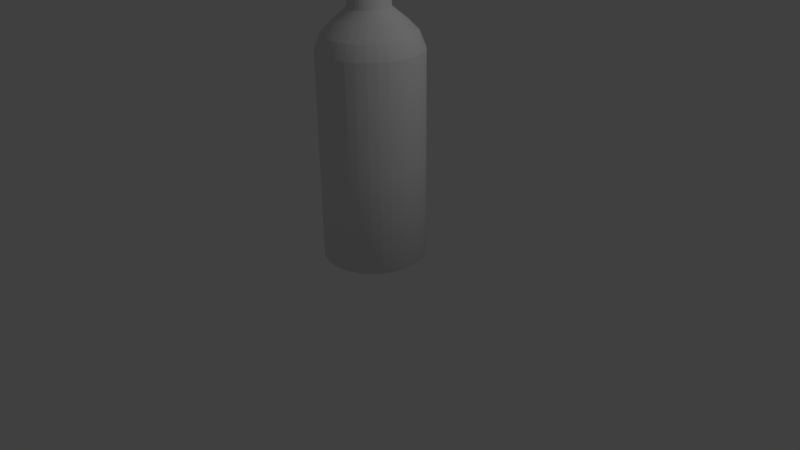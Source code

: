 # Source: Stolpe.blend  (saved by Blender 2.72.0; exported with 4.5.12 LTS)
import bpy
from mathutils import Matrix  # noqa: F401  (used for matrix-valued properties, if any)

bpy.ops.wm.read_factory_settings(use_empty=True)
scene = bpy.context.scene
scene.name = 'Scene'

# ---- collections
col_collection_1 = bpy.data.collections.new('Collection 1'); scene.collection.children.link(col_collection_1)

# ---- world
world_world = bpy.data.worlds.new('World'); scene.world = world_world
world_world.color = (0.05088, 0.05088, 0.05088)
world_world.use_sun_shadow = False
world_world.sun_shadow_jitter_overblur = 0.0
world_world.cycles.sampling_method = 'MANUAL'
world_world.cycles.sample_map_resolution = 256

# ---- cameras
cam_camera = bpy.data.cameras.new('Camera')
cam_camera.clip_end = 100.0
cam_camera.lens = 35.0
cam_camera.sensor_width = 32.0
cam_camera.sensor_height = 18.0
cam_camera.ortho_scale = 7.314
cam_camera.dof.focus_distance = 0.0
cam_camera.dof.aperture_fstop = 128.0

# ---- lights
light_lamp = bpy.data.lights.new('Lamp', 'POINT')
light_lamp.transmission_factor = 0.0
light_lamp.cutoff_distance = 30.0
light_lamp.energy = 100.0
light_lamp.shadow_buffer_clip_start = 1.001
light_lamp.shadow_soft_size = 0.1
light_lamp.shadow_maximum_resolution = 0.006
light_lamp.use_absolute_resolution = True
light_lamp.cycles.use_multiple_importance_sampling = False

# ---- meshes
me_circle_002 = bpy.data.meshes.new('Circle.002')
me_circle_002.from_pydata([(-0.5877, 1.118, -0.0501), (-0.5824, 1.261, 0.04569), (-0.5675, 1.364, 0.1381), (-0.544, 1.437, 0.2256), (-0.5129, 1.488, 0.307), (-0.4754, 1.527, 0.3808), (-0.4324, 1.563, 0.4456), (-0.3852, 1.606, 0.5001), (-0.3344, 1.66, 0.5436), (-0.2809, 1.72, 0.5771), (-0.2249, 1.78, 0.6017), (-0.1672, 1.834, 0.6185), (-0.1081, 1.875, 0.6286), (-0.04829, 1.899, 0.6331), (0.01182, 1.899, 0.6331), (0.07176, 1.875, 0.6286), (0.1312, 1.834, 0.6185), (0.1898, 1.78, 0.6017), (0.2473, 1.72, 0.5771), (0.3033, 1.66, 0.5436), (0.3575, 1.606, 0.5001), (0.4094, 1.563, 0.4456), (0.4579, 1.527, 0.3806), (0.5012, 1.488, 0.3061), (0.5378, 1.437, 0.2234), (0.566, 1.364, 0.1335), (0.5841, 1.262, 0.03763), (0.5905, 1.119, -0.06313), (-0.5877, 1.102, -0.0501), (-0.5824, 1.225, 0.04569), (-0.5675, 1.314, 0.1381), (-0.544, 1.376, 0.2256), (-0.5129, 1.42, 0.307), (-0.4754, 1.453, 0.3808), (-0.4324, 1.484, 0.4456), (-0.3852, 1.521, 0.5001), (-0.3344, 1.567, 0.5436), (-0.2809, 1.619, 0.5771), (-0.2249, 1.67, 0.6017), (-0.1672, 1.716, 0.6185), (-0.1081, 1.752, 0.6286), (-0.04829, 1.772, 0.6331), (0.01182, 1.772, 0.6331), (0.07176, 1.752, 0.6286), (0.1312, 1.716, 0.6185), (0.1898, 1.67, 0.6017), (0.2473, 1.619, 0.5771), (0.3033, 1.567, 0.5436), (0.3575, 1.521, 0.5001), (0.4094, 1.484, 0.4456), (0.4579, 1.453, 0.3806), (0.5012, 1.42, 0.3061), (0.5378, 1.376, 0.2234), (0.566, 1.314, 0.1335), (0.5841, 1.226, 0.03763), (0.5905, 1.104, -0.06313), (-0.5877, 1.087, -0.0501), (-0.5824, 1.189, 0.04569), (-0.5675, 1.263, 0.1381), (-0.544, 1.315, 0.2256), (-0.5129, 1.351, 0.307), (-0.4754, 1.379, 0.3808), (-0.4324, 1.405, 0.4456), (-0.3852, 1.436, 0.5001), (-0.3344, 1.475, 0.5436), (-0.2809, 1.517, 0.5771), (-0.2249, 1.56, 0.6017), (-0.1672, 1.599, 0.6185), (-0.1081, 1.628, 0.6286), (-0.04829, 1.645, 0.6331), (0.01182, 1.645, 0.6331), (0.07176, 1.628, 0.6286), (0.1312, 1.599, 0.6185), (0.1898, 1.56, 0.6017), (0.2473, 1.517, 0.5771), (0.3033, 1.475, 0.5436), (0.3575, 1.436, 0.5001), (0.4094, 1.405, 0.4456), (0.4579, 1.379, 0.3806), (0.5012, 1.351, 0.3061), (0.5378, 1.315, 0.2234), (0.566, 1.263, 0.1335), (0.5841, 1.19, 0.03763), (0.5905, 1.088, -0.06313), (-0.5877, 1.072, -0.0501), (-0.5824, 1.154, 0.04569), (-0.5675, 1.213, 0.1381), (-0.544, 1.254, 0.2256), (-0.5129, 1.283, 0.307), (-0.4754, 1.306, 0.3808), (-0.4324, 1.326, 0.4456), (-0.3852, 1.351, 0.5001), (-0.3344, 1.382, 0.5436), (-0.2809, 1.416, 0.5771), (-0.2249, 1.45, 0.6017), (-0.1672, 1.481, 0.6185), (-0.1081, 1.505, 0.6286), (-0.04829, 1.518, 0.6331), (0.01182, 1.518, 0.6331), (0.07176, 1.505, 0.6286), (0.1312, 1.481, 0.6185), (0.1898, 1.45, 0.6017), (0.2473, 1.416, 0.5771), (0.3033, 1.382, 0.5436), (0.3575, 1.351, 0.5001), (0.4094, 1.326, 0.4456), (0.4579, 1.306, 0.3806), (0.5012, 1.283, 0.3061), (0.5378, 1.254, 0.2234), (0.566, 1.213, 0.1335), (0.5841, 1.154, 0.03763), (0.5905, 1.073, -0.06313), (-0.5877, 1.057, -0.0501), (-0.5824, 1.118, 0.04569), (-0.5675, 1.162, 0.1381), (-0.544, 1.193, 0.2256), (-0.5129, 1.215, 0.307), (-0.4754, 1.232, 0.3808), (-0.4324, 1.248, 0.4456), (-0.3852, 1.266, 0.5001), (-0.3344, 1.289, 0.5436), (-0.2809, 1.315, 0.5771), (-0.2249, 1.34, 0.6017), (-0.1672, 1.363, 0.6185), (-0.1081, 1.381, 0.6286), (-0.04829, 1.392, 0.6331), (0.01182, 1.392, 0.6331), (0.07176, 1.381, 0.6286), (0.1312, 1.363, 0.6185), (0.1898, 1.34, 0.6017), (0.2473, 1.315, 0.5771), (0.3033, 1.289, 0.5436), (0.3575, 1.266, 0.5001), (0.4094, 1.248, 0.4456), (0.4579, 1.232, 0.3806), (0.5012, 1.215, 0.3061), (0.5378, 1.193, 0.2234), (0.566, 1.162, 0.1335), (0.5841, 1.119, 0.03763), (0.5905, 1.058, -0.06313), (-0.5877, 1.041, -0.0501), (-0.5824, 1.082, 0.04569), (-0.5675, 1.112, 0.1381), (-0.544, 1.132, 0.2256), (-0.5129, 1.147, 0.307), (-0.4754, 1.158, 0.3808), (-0.4324, 1.169, 0.4456), (-0.3852, 1.181, 0.5001), (-0.3344, 1.196, 0.5436), (-0.2809, 1.213, 0.5771), (-0.2249, 1.23, 0.6017), (-0.1672, 1.246, 0.6185), (-0.1081, 1.258, 0.6286), (-0.04829, 1.265, 0.6331), (0.01182, 1.265, 0.6331), (0.07176, 1.258, 0.6286), (0.1312, 1.246, 0.6185), (0.1898, 1.23, 0.6017), (0.2473, 1.213, 0.5771), (0.3033, 1.196, 0.5436), (0.3575, 1.181, 0.5001), (0.4094, 1.169, 0.4456), (0.4579, 1.158, 0.3806), (0.5012, 1.147, 0.3061), (0.5378, 1.133, 0.2234), (0.566, 1.112, 0.1335), (0.5841, 1.083, 0.03763), (0.5905, 1.042, -0.06313), (-0.5877, 1.026, -0.0501), (-0.5824, 1.046, 0.04569), (-0.5675, 1.061, 0.1381), (-0.544, 1.072, 0.2256), (-0.5129, 1.079, 0.307), (-0.4754, 1.084, 0.3808), (-0.4324, 1.09, 0.4456), (-0.3852, 1.096, 0.5001), (-0.3344, 1.103, 0.5436), (-0.2809, 1.112, 0.5771), (-0.2249, 1.121, 0.6017), (-0.1672, 1.128, 0.6185), (-0.1081, 1.134, 0.6286), (-0.04829, 1.138, 0.6331), (0.01182, 1.138, 0.6331), (0.07176, 1.134, 0.6286), (0.1312, 1.128, 0.6185), (0.1898, 1.121, 0.6017), (0.2473, 1.112, 0.5771), (0.3033, 1.103, 0.5436), (0.3575, 1.096, 0.5001), (0.4094, 1.09, 0.4456), (0.4579, 1.084, 0.3806), (0.5012, 1.079, 0.3061), (0.5378, 1.072, 0.2234), (0.566, 1.062, 0.1335), (0.5841, 1.047, 0.03763), (0.5905, 1.027, -0.06313), (-0.5877, 1.011, -0.0501), (-0.5824, 1.011, 0.04569), (-0.5675, 1.011, 0.1381), (-0.544, 1.011, 0.2256), (-0.5129, 1.011, 0.307), (-0.4754, 1.011, 0.3808), (-0.4324, 1.011, 0.4456), (-0.3852, 1.011, 0.5001), (-0.3344, 1.011, 0.5436), (-0.2809, 1.011, 0.5771), (-0.2249, 1.011, 0.6017), (-0.1672, 1.011, 0.6185), (-0.1081, 1.011, 0.6286), (-0.04829, 1.011, 0.6331), (0.01182, 1.011, 0.6331), (0.07176, 1.011, 0.6286), (0.1312, 1.011, 0.6185), (0.1898, 1.011, 0.6017), (0.2473, 1.011, 0.5771), (0.3033, 1.011, 0.5436), (0.3575, 1.011, 0.5001), (0.4094, 1.011, 0.4456), (0.4579, 1.011, 0.3806), (0.5012, 1.011, 0.3061), (0.5378, 1.011, 0.2234), (0.566, 1.011, 0.1335), (0.5841, 1.011, 0.03763), (0.5905, 1.012, -0.06313), (2.95e-09, 0.9963, 0.4597), (-0.4271, 0.9974, 0.2828), (-0.604, 1.0, -0.1443), (-0.4271, 1.003, -0.5714), (5.575e-08, 1.004, -0.7483), (0.4271, 1.003, -0.5714), (0.604, 1.0, -0.1443), (0.4271, 0.9974, 0.2828), (2.95e-09, 0.9963, 0.4698), (-0.4271, 0.9974, 0.2929), (-0.604, 1.0, -0.1342), (-0.4271, 1.003, -0.5612), (5.575e-08, 1.004, -0.7381), (0.4271, 1.003, -0.5612), (0.604, 1.0, -0.1342), (0.4271, 0.9974, 0.2929), (0.4271, 0.9974, 0.2929), (0.604, 1.0, -0.1342), (0.4271, 1.003, -0.5612), (5.575e-08, 1.004, -0.7381), (-0.4271, 1.003, -0.5612), (-0.604, 1.0, -0.1342), (-0.4271, 0.9974, 0.2929), (2.95e-09, 0.9963, 0.4698), (3.059e-09, 0.8629, 0.385), (-0.3671, 0.8638, 0.233), (-0.5192, 0.8661, -0.1342), (-0.3671, 0.8683, -0.5013), (4.845e-08, 0.8692, -0.6533), (0.3671, 0.8683, -0.5013), (0.5192, 0.8661, -0.1342), (0.3671, 0.8638, 0.233), (3.059e-09, 0.8629, 0.385), (-0.3671, 0.8638, 0.233), (-0.5192, 0.8661, -0.1342), (-0.3671, 0.8683, -0.5013), (4.845e-08, 0.8692, -0.6533), (0.3671, 0.8683, -0.5013), (0.5192, 0.8661, -0.1342), (0.3671, 0.8638, 0.233), (3.305e-09, 0.7301, 0.1937), (-0.2318, 0.7307, 0.09765), (-0.3278, 0.7321, -0.1342), (-0.2318, 0.7335, -0.366), (3.196e-08, 0.7341, -0.462), (0.2318, 0.7335, -0.366), (0.3278, 0.7321, -0.1342), (0.2318, 0.7307, 0.09765), (1.564e-08, 0.6182, -0.04157), (-0.06547, 0.6184, -0.06868), (-0.09258, 0.6188, -0.1342), (-0.06547, 0.6192, -0.1996), (2.373e-08, 0.6193, -0.2267), (0.06547, 0.6192, -0.1996), (0.09258, 0.6188, -0.1342), (0.06547, 0.6184, -0.06868), (0.4271, 0.9974, 0.6824), (-0.4271, 0.9974, 0.6824), (2.95e-09, 0.9963, 0.6809), (5.575e-08, 1.004, -0.7483), (0.4271, 1.003, -0.5714), (-0.4271, 1.003, -0.5714), (5.575e-08, 1.004, -0.7483), (5.575e-08, 1.004, -0.7483), (0.4271, 1.003, -0.5714), (-0.4271, 1.003, -0.9181), (5.575e-08, 1.004, -0.9125), (5.575e-08, 1.004, -0.9125), (0.4271, 1.003, -0.9181), (-0.604, 1.0, 0.6774), (0.604, 1.0, 0.6875), (0.604, 1.0, -0.9181), (-0.604, 1.0, -0.9176), (0.604, 1.0, -0.1443), (0.604, 1.0, -0.1342), (-0.604, 1.0, -0.1342), (0.4271, 0.9974, 0.6824), (-0.4271, 0.9974, 0.6824), (2.95e-09, 0.9963, 0.6809), (-0.4271, 1.003, -0.9181), (5.575e-08, 1.004, -0.9125), (5.575e-08, 1.004, -0.9125), (0.4271, 1.003, -0.9181), (-0.604, 1.0, 0.6774), (0.604, 1.0, 0.6875), (0.604, 1.0, -0.9181), (-0.604, 1.0, -0.9176), (0.604, 1.0, -0.1443), (0.604, 1.0, -0.1342), (-0.604, 1.0, -0.1342), (0.4271, 0.9974, 0.6824), (-0.4271, 0.9974, 0.6824), (2.95e-09, 0.9963, 0.6809), (-0.4271, 1.003, -0.9181), (5.575e-08, 1.004, -0.9125), (5.575e-08, 1.004, -0.9125), (0.4271, 1.003, -0.9181), (-0.604, 1.0, 0.6774), (0.604, 1.0, 0.6875), (0.604, 1.0, -0.9181), (-0.604, 1.0, -0.9176), (0.604, 0.8914, -0.1443), (0.604, 0.8914, -0.1342), (-0.604, 0.8914, -0.1342), (0.4271, 0.8888, 0.6824), (-0.4271, 0.8888, 0.6824), (2.95e-09, 0.8877, 0.6809), (-0.4271, 0.894, -0.9181), (5.575e-08, 0.8951, -0.9125), (5.575e-08, 0.8951, -0.9125), (0.4271, 0.894, -0.9181), (-0.604, 0.8914, 0.6774), (0.604, 0.8914, 0.6875), (0.604, 0.8914, -0.9181), (-0.604, 0.8914, -0.9176), (-0.5535, 0.9601, -0.1484), (-0.3914, 0.9577, -0.5397), (5.204e-08, 0.9567, -0.7018), (0.3914, 0.9577, -0.5397), (0.5536, 0.9601, -0.1484), (-0.5535, 0.9601, -0.1391), (-0.3914, 0.9577, -0.5305), (5.204e-08, 0.9567, -0.6926), (0.3914, 0.9577, -0.5305), (0.5535, 0.9601, -0.1391), (0.3914, 0.9624, 0.2522), (0.5535, 0.9601, -0.1391), (0.3914, 0.9577, -0.5305), (5.204e-08, 0.9567, -0.6926), (-0.3914, 0.9577, -0.5305), (-0.5535, 0.9601, -0.1391), (-0.3914, 0.9624, 0.2522), (3.651e-09, 0.9634, 0.4143), (3.751e-09, 1.086, 0.3366), (-0.3364, 1.085, 0.1973), (-0.4757, 1.083, -0.1391), (-0.3364, 1.081, -0.4755), (4.534e-08, 1.08, -0.6148), (0.3364, 1.081, -0.4755), (0.4757, 1.083, -0.1391), (0.3364, 1.085, 0.1973), (3.751e-09, 1.086, 0.3366), (-0.3364, 1.085, 0.1973), (-0.4757, 1.083, -0.1391), (-0.3364, 1.081, -0.4755), (4.534e-08, 1.08, -0.6148), (0.3364, 1.081, -0.4755), (0.4757, 1.083, -0.1391), (0.3364, 1.085, 0.1973), (3.976e-09, 1.207, 0.1613), (-0.2124, 1.207, 0.07329), (-0.3004, 1.206, -0.1391), (-0.2124, 1.204, -0.3515), (3.024e-08, 1.204, -0.4395), (0.2124, 1.204, -0.3515), (0.3004, 1.206, -0.1391), (0.2124, 1.207, 0.07329), (1.528e-08, 1.31, -0.05428), (-0.05999, 1.31, -0.07913), (-0.08484, 1.309, -0.1391), (-0.05999, 1.309, -0.1991), (2.269e-08, 1.309, -0.224), (0.05999, 1.309, -0.1991), (0.08484, 1.309, -0.1391), (0.05999, 1.31, -0.07913), (-0.5877, 1.118, -0.0501), (-0.5824, 1.261, 0.04569), (-0.5675, 1.364, 0.1381), (-0.544, 1.437, 0.2256), (-0.5129, 1.488, 0.307), (-0.4754, 1.527, 0.3808), (-0.4324, 1.563, 0.4456), (-0.3852, 1.606, 0.5001), (-0.3344, 1.66, 0.5436), (-0.2809, 1.72, 0.5771), (-0.2249, 1.78, 0.6017), (-0.1672, 1.834, 0.6185), (-0.1081, 1.875, 0.6286), (-0.04829, 1.899, 0.6331), (0.01182, 1.899, 0.6331), (0.07176, 1.875, 0.6286), (0.1312, 1.834, 0.6185), (0.1898, 1.78, 0.6017), (0.2473, 1.72, 0.5771), (0.3033, 1.66, 0.5436), (0.3575, 1.606, 0.5001), (0.4094, 1.563, 0.4456), (0.4579, 1.527, 0.3806), (0.5012, 1.488, 0.3061), (0.5378, 1.437, 0.2234), (0.566, 1.364, 0.1335), (0.5841, 1.262, 0.03763), (0.5905, 1.119, -0.06313), (-0.5877, 1.102, -0.0501), (0.5905, 1.104, -0.06313), (-0.5877, 1.087, -0.0501), (0.5905, 1.088, -0.06313), (-0.5877, 1.072, -0.0501), (0.5905, 1.073, -0.06313), (-0.5877, 1.057, -0.0501), (0.5905, 1.058, -0.06313), (-0.5877, 1.041, -0.0501), (0.5905, 1.042, -0.06313), (-0.5877, 1.026, -0.0501), (0.5905, 1.027, -0.06313), (-0.5877, 1.011, -0.0501), (-0.5824, 1.011, 0.04569), (-0.5675, 1.011, 0.1381), (-0.544, 1.011, 0.2256), (-0.5129, 1.011, 0.307), (-0.4754, 1.011, 0.3808), (-0.4324, 1.011, 0.4456), (-0.3852, 1.011, 0.5001), (-0.3344, 1.011, 0.5436), (-0.2809, 1.011, 0.5771), (-0.2249, 1.011, 0.6017), (-0.1672, 1.011, 0.6185), (-0.1081, 1.011, 0.6286), (-0.04829, 1.011, 0.6331), (0.01182, 1.011, 0.6331), (0.07176, 1.011, 0.6286), (0.1312, 1.011, 0.6185), (0.1898, 1.011, 0.6017), (0.2473, 1.011, 0.5771), (0.3033, 1.011, 0.5436), (0.3575, 1.011, 0.5001), (0.4094, 1.011, 0.4456), (0.4579, 1.011, 0.3806), (0.5012, 1.011, 0.3061), (0.5378, 1.011, 0.2234), (0.566, 1.011, 0.1335), (0.5841, 1.011, 0.03763), (0.5905, 1.012, -0.06313), (-0.5871, 1.118, -0.103), (-0.5819, 1.261, -0.007226), (-0.567, 1.364, 0.08515), (-0.5435, 1.437, 0.1727), (-0.5124, 1.488, 0.2541), (-0.4748, 1.527, 0.3279), (-0.4319, 1.563, 0.3927), (-0.3846, 1.606, 0.4472), (-0.3339, 1.66, 0.4907), (-0.2803, 1.72, 0.5242), (-0.2244, 1.78, 0.5488), (-0.1666, 1.834, 0.5656), (-0.1076, 1.875, 0.5757), (-0.04773, 1.899, 0.5802), (0.01238, 1.899, 0.5802), (0.07232, 1.875, 0.5757), (0.1318, 1.834, 0.5656), (0.1904, 1.78, 0.5488), (0.2479, 1.72, 0.5242), (0.3039, 1.66, 0.4907), (0.358, 1.606, 0.4472), (0.41, 1.563, 0.3927), (0.4584, 1.527, 0.3276), (0.5018, 1.488, 0.2532), (0.5384, 1.437, 0.1705), (0.5666, 1.364, 0.08061), (0.5847, 1.262, -0.01528), (0.5911, 1.119, -0.116), (-0.5871, 1.102, -0.103), (-0.5819, 1.225, -0.007226), (-0.567, 1.314, 0.08515), (-0.5435, 1.376, 0.1727), (-0.5124, 1.42, 0.2541), (-0.4748, 1.453, 0.3279), (-0.4319, 1.484, 0.3927), (-0.3846, 1.521, 0.4472), (-0.3339, 1.567, 0.4907), (-0.2803, 1.619, 0.5242), (-0.2244, 1.67, 0.5488), (-0.1666, 1.716, 0.5656), (-0.1076, 1.752, 0.5757), (-0.04773, 1.772, 0.5802), (0.01238, 1.772, 0.5802), (0.07232, 1.752, 0.5757), (0.1318, 1.716, 0.5656), (0.1904, 1.67, 0.5488), (0.2479, 1.619, 0.5242), (0.3039, 1.567, 0.4907), (0.358, 1.521, 0.4472), (0.41, 1.484, 0.3927), (0.4584, 1.453, 0.3276), (0.5018, 1.42, 0.2532), (0.5384, 1.376, 0.1705), (0.5666, 1.314, 0.08061), (0.5847, 1.226, -0.01528), (0.5911, 1.104, -0.116), (-0.5871, 1.087, -0.103), (-0.5819, 1.189, -0.007226), (-0.567, 1.263, 0.08515), (-0.5435, 1.315, 0.1727), (-0.5124, 1.351, 0.2541), (-0.4748, 1.379, 0.3279), (-0.4319, 1.405, 0.3927), (-0.3846, 1.436, 0.4472), (-0.3339, 1.475, 0.4907), (-0.2803, 1.517, 0.5242), (-0.2244, 1.56, 0.5488), (-0.1666, 1.599, 0.5656), (-0.1076, 1.628, 0.5757), (-0.04773, 1.645, 0.5802), (0.01238, 1.645, 0.5802), (0.07232, 1.628, 0.5757), (0.1318, 1.599, 0.5656), (0.1904, 1.56, 0.5488), (0.2479, 1.517, 0.5242), (0.3039, 1.475, 0.4907), (0.358, 1.436, 0.4472), (0.41, 1.405, 0.3927), (0.4584, 1.379, 0.3276), (0.5018, 1.351, 0.2532), (0.5384, 1.315, 0.1705), (0.5666, 1.263, 0.08061), (0.5847, 1.19, -0.01528), (0.5911, 1.088, -0.116), (-0.5871, 1.072, -0.103), (-0.5819, 1.154, -0.007226), (-0.567, 1.213, 0.08515), (-0.5435, 1.254, 0.1727), (-0.5124, 1.283, 0.2541), (-0.4748, 1.306, 0.3279), (-0.4319, 1.326, 0.3927), (-0.3846, 1.351, 0.4472), (-0.3339, 1.382, 0.4907), (-0.2803, 1.416, 0.5242), (-0.2244, 1.45, 0.5488), (-0.1666, 1.481, 0.5656), (-0.1076, 1.505, 0.5757), (-0.04773, 1.518, 0.5802), (0.01238, 1.518, 0.5802), (0.07232, 1.505, 0.5757), (0.1318, 1.481, 0.5656), (0.1904, 1.45, 0.5488), (0.2479, 1.416, 0.5242), (0.3039, 1.382, 0.4907), (0.358, 1.351, 0.4472), (0.41, 1.326, 0.3927), (0.4584, 1.306, 0.3276), (0.5018, 1.283, 0.2532), (0.5384, 1.254, 0.1705), (0.5666, 1.213, 0.08061), (0.5847, 1.154, -0.01528), (0.5911, 1.073, -0.116), (-0.5871, 1.057, -0.103), (-0.5819, 1.118, -0.007226), (-0.567, 1.162, 0.08515), (-0.5435, 1.193, 0.1727), (-0.5124, 1.215, 0.2541), (-0.4748, 1.232, 0.3279), (-0.4319, 1.248, 0.3927), (-0.3846, 1.266, 0.4472), (-0.3339, 1.289, 0.4907), (-0.2803, 1.315, 0.5242), (-0.2244, 1.34, 0.5488), (-0.1666, 1.363, 0.5656), (-0.1076, 1.381, 0.5757), (-0.04773, 1.392, 0.5802), (0.01238, 1.392, 0.5802), (0.07232, 1.381, 0.5757), (0.1318, 1.363, 0.5656), (0.1904, 1.34, 0.5488), (0.2479, 1.315, 0.5242), (0.3039, 1.289, 0.4907), (0.358, 1.266, 0.4472), (0.41, 1.248, 0.3927), (0.4584, 1.232, 0.3276), (0.5018, 1.215, 0.2532), (0.5384, 1.193, 0.1705), (0.5666, 1.162, 0.08061), (0.5847, 1.119, -0.01528), (0.5911, 1.058, -0.116), (-0.5871, 1.041, -0.103), (-0.5819, 1.082, -0.007226), (-0.567, 1.112, 0.08515), (-0.5435, 1.132, 0.1727), (-0.5124, 1.147, 0.2541), (-0.4748, 1.158, 0.3279), (-0.4319, 1.169, 0.3927), (-0.3846, 1.181, 0.4472), (-0.3339, 1.196, 0.4907), (-0.2803, 1.213, 0.5242), (-0.2244, 1.23, 0.5488), (-0.1666, 1.246, 0.5656), (-0.1076, 1.258, 0.5757), (-0.04773, 1.265, 0.5802), (0.01238, 1.265, 0.5802), (0.07232, 1.258, 0.5757), (0.1318, 1.246, 0.5656), (0.1904, 1.23, 0.5488), (0.2479, 1.213, 0.5242), (0.3039, 1.196, 0.4907), (0.358, 1.181, 0.4472), (0.41, 1.169, 0.3927), (0.4584, 1.158, 0.3276), (0.5018, 1.147, 0.2532), (0.5384, 1.133, 0.1705), (0.5666, 1.112, 0.08061), (0.5847, 1.083, -0.01528), (0.5911, 1.042, -0.116), (-0.5871, 1.026, -0.103), (-0.5819, 1.046, -0.007226), (-0.567, 1.061, 0.08515), (-0.5435, 1.072, 0.1727), (-0.5124, 1.079, 0.2541), (-0.4748, 1.084, 0.3279), (-0.4319, 1.09, 0.3927), (-0.3846, 1.096, 0.4472), (-0.3339, 1.103, 0.4907), (-0.2803, 1.112, 0.5242), (-0.2244, 1.121, 0.5488), (-0.1666, 1.128, 0.5656), (-0.1076, 1.134, 0.5757), (-0.04773, 1.138, 0.5802), (0.01238, 1.138, 0.5802), (0.07232, 1.134, 0.5757), (0.1318, 1.128, 0.5656), (0.1904, 1.121, 0.5488), (0.2479, 1.112, 0.5242), (0.3039, 1.103, 0.4907), (0.358, 1.096, 0.4472), (0.41, 1.09, 0.3927), (0.4584, 1.084, 0.3276), (0.5018, 1.079, 0.2532), (0.5384, 1.072, 0.1705), (0.5666, 1.062, 0.08061), (0.5847, 1.047, -0.01528), (0.5911, 1.027, -0.116), (-0.5871, 1.011, -0.103), (-0.5819, 1.011, -0.007226), (-0.567, 1.011, 0.08515), (-0.5435, 1.011, 0.1727), (-0.5124, 1.011, 0.2541), (-0.4748, 1.011, 0.3279), (-0.4319, 1.011, 0.3927), (-0.3846, 1.011, 0.4472), (-0.3339, 1.011, 0.4907), (-0.2803, 1.011, 0.5242), (-0.2244, 1.011, 0.5488), (-0.1666, 1.011, 0.5656), (-0.1076, 1.011, 0.5757), (-0.04773, 1.011, 0.5802), (0.01238, 1.011, 0.5802), (0.07232, 1.011, 0.5757), (0.1318, 1.011, 0.5656), (0.1904, 1.011, 0.5488), (0.2479, 1.011, 0.5242), (0.3039, 1.011, 0.4907), (0.358, 1.011, 0.4472), (0.41, 1.011, 0.3927), (0.4584, 1.011, 0.3276), (0.5018, 1.011, 0.2532), (0.5384, 1.011, 0.1705), (0.5666, 1.011, 0.08061), (0.5847, 1.011, -0.01528), (0.5911, 1.012, -0.116)], [(226, 293)], [(1, 0, 28, 29), (2, 1, 29, 30), (3, 2, 30, 31), (4, 3, 31, 32), (5, 4, 32, 33), (6, 5, 33, 34), (7, 6, 34, 35), (8, 7, 35, 36), (9, 8, 36, 37), (10, 9, 37, 38), (11, 10, 38, 39), (12, 11, 39, 40), (13, 12, 40, 41), (14, 13, 41, 42), (15, 14, 42, 43), (16, 15, 43, 44), (17, 16, 44, 45), (18, 17, 45, 46), (19, 18, 46, 47), (20, 19, 47, 48), (21, 20, 48, 49), (22, 21, 49, 50), (23, 22, 50, 51), (24, 23, 51, 52), (25, 24, 52, 53), (26, 25, 53, 54), (27, 26, 54, 55), (29, 28, 56, 57), (30, 29, 57, 58), (31, 30, 58, 59), (32, 31, 59, 60), (33, 32, 60, 61), (34, 33, 61, 62), (35, 34, 62, 63), (36, 35, 63, 64), (37, 36, 64, 65), (38, 37, 65, 66), (39, 38, 66, 67), (40, 39, 67, 68), (41, 40, 68, 69), (42, 41, 69, 70), (43, 42, 70, 71), (44, 43, 71, 72), (45, 44, 72, 73), (46, 45, 73, 74), (47, 46, 74, 75), (48, 47, 75, 76), (49, 48, 76, 77), (50, 49, 77, 78), (51, 50, 78, 79), (52, 51, 79, 80), (53, 52, 80, 81), (54, 53, 81, 82), (55, 54, 82, 83), (57, 56, 84, 85), (58, 57, 85, 86), (59, 58, 86, 87), (60, 59, 87, 88), (61, 60, 88, 89), (62, 61, 89, 90), (63, 62, 90, 91), (64, 63, 91, 92), (65, 64, 92, 93), (66, 65, 93, 94), (67, 66, 94, 95), (68, 67, 95, 96), (69, 68, 96, 97), (70, 69, 97, 98), (71, 70, 98, 99), (72, 71, 99, 100), (73, 72, 100, 101), (74, 73, 101, 102), (75, 74, 102, 103), (76, 75, 103, 104), (77, 76, 104, 105), (78, 77, 105, 106), (79, 78, 106, 107), (80, 79, 107, 108), (81, 80, 108, 109), (82, 81, 109, 110), (83, 82, 110, 111), (85, 84, 112, 113), (86, 85, 113, 114), (87, 86, 114, 115), (88, 87, 115, 116), (89, 88, 116, 117), (90, 89, 117, 118), (91, 90, 118, 119), (92, 91, 119, 120), (93, 92, 120, 121), (94, 93, 121, 122), (95, 94, 122, 123), (96, 95, 123, 124), (97, 96, 124, 125), (98, 97, 125, 126), (99, 98, 126, 127), (100, 99, 127, 128), (101, 100, 128, 129), (102, 101, 129, 130), (103, 102, 130, 131), (104, 103, 131, 132), (105, 104, 132, 133), (106, 105, 133, 134), (107, 106, 134, 135), (108, 107, 135, 136), (109, 108, 136, 137), (110, 109, 137, 138), (111, 110, 138, 139), (113, 112, 140, 141), (114, 113, 141, 142), (115, 114, 142, 143), (116, 115, 143, 144), (117, 116, 144, 145), (118, 117, 145, 146), (119, 118, 146, 147), (120, 119, 147, 148), (121, 120, 148, 149), (122, 121, 149, 150), (123, 122, 150, 151), (124, 123, 151, 152), (125, 124, 152, 153), (126, 125, 153, 154), (127, 126, 154, 155), (128, 127, 155, 156), (129, 128, 156, 157), (130, 129, 157, 158), (131, 130, 158, 159), (132, 131, 159, 160), (133, 132, 160, 161), (134, 133, 161, 162), (135, 134, 162, 163), (136, 135, 163, 164), (137, 136, 164, 165), (138, 137, 165, 166), (139, 138, 166, 167), (141, 140, 168, 169), (142, 141, 169, 170), (143, 142, 170, 171), (144, 143, 171, 172), (145, 144, 172, 173), (146, 145, 173, 174), (147, 146, 174, 175), (148, 147, 175, 176), (149, 148, 176, 177), (150, 149, 177, 178), (151, 150, 178, 179), (152, 151, 179, 180), (153, 152, 180, 181), (154, 153, 181, 182), (155, 154, 182, 183), (156, 155, 183, 184), (157, 156, 184, 185), (158, 157, 185, 186), (159, 158, 186, 187), (160, 159, 187, 188), (161, 160, 188, 189), (162, 161, 189, 190), (163, 162, 190, 191), (164, 163, 191, 192), (165, 164, 192, 193), (166, 165, 193, 194), (167, 166, 194, 195), (169, 168, 196, 197), (170, 169, 197, 198), (171, 170, 198, 199), (172, 171, 199, 200), (173, 172, 200, 201), (174, 173, 201, 202), (175, 174, 202, 203), (176, 175, 203, 204), (177, 176, 204, 205), (178, 177, 205, 206), (179, 178, 206, 207), (180, 179, 207, 208), (181, 180, 208, 209), (182, 181, 209, 210), (183, 182, 210, 211), (184, 183, 211, 212), (185, 184, 212, 213), (186, 185, 213, 214), (187, 186, 214, 215), (188, 187, 215, 216), (189, 188, 216, 217), (190, 189, 217, 218), (191, 190, 218, 219), (192, 191, 219, 220), (193, 192, 220, 221), (194, 193, 221, 222), (195, 194, 222, 223), (231, 224, 232, 239), (230, 231, 239, 238), (229, 230, 238, 237), (228, 229, 237, 236), (227, 228, 236, 235), (226, 227, 235, 234), (225, 226, 234, 233), (224, 225, 233, 232), (247, 246, 249, 248), (246, 245, 250, 249), (245, 244, 251, 250), (244, 243, 252, 251), (243, 242, 253, 252), (242, 241, 254, 253), (241, 240, 255, 254), (240, 247, 248, 255), (255, 248, 256, 263), (254, 255, 263, 262), (253, 254, 262, 261), (252, 253, 261, 260), (251, 252, 260, 259), (250, 251, 259, 258), (249, 250, 258, 257), (248, 249, 257, 256), (263, 256, 264, 271), (262, 263, 271, 270), (261, 262, 270, 269), (260, 261, 269, 268), (259, 260, 268, 267), (258, 259, 267, 266), (257, 258, 266, 265), (256, 257, 265, 264), (271, 264, 272, 279), (270, 271, 279, 278), (269, 270, 278, 277), (268, 269, 277, 276), (267, 268, 276, 275), (266, 267, 275, 274), (265, 266, 274, 273), (264, 265, 273, 272), (246, 247, 282, 281), (247, 240, 280, 282), (229, 228, 283, 284), (283, 228, 286, 287), (284, 283, 287, 288), (228, 227, 285, 286), (287, 286, 290, 291), (288, 287, 291, 292), (286, 285, 289, 290), (246, 281, 293, 245), (241, 294, 280, 240), (295, 230, 288, 292), (289, 285, 245, 296), (303, 310, 324, 317), (306, 309, 323, 320), (300, 308, 322, 314), (307, 301, 315, 321), (307, 299, 313, 321), (299, 310, 324, 313), (297, 309, 323, 311), (298, 308, 322, 312), (306, 305, 319, 320), (304, 303, 317, 318), (301, 302, 316, 315), (302, 300, 314, 316), (317, 324, 338, 331), (320, 323, 337, 334), (314, 322, 336, 328), (321, 315, 329, 335), (321, 313, 327, 335), (313, 324, 338, 327), (311, 323, 337, 325), (312, 322, 336, 326), (320, 319, 333, 334), (318, 317, 331, 332), (315, 316, 330, 329), (316, 314, 328, 330), (273, 274, 275, 276, 277, 278, 279, 272), (342, 343, 348, 347), (341, 342, 347, 346), (340, 341, 346, 345), (339, 340, 345, 344), (356, 355, 358, 357), (355, 354, 359, 358), (354, 353, 360, 359), (353, 352, 361, 360), (352, 351, 362, 361), (351, 350, 363, 362), (350, 349, 364, 363), (349, 356, 357, 364), (372, 365, 373, 380), (371, 372, 380, 379), (370, 371, 379, 378), (369, 370, 378, 377), (368, 369, 377, 376), (367, 368, 376, 375), (366, 367, 375, 374), (365, 366, 374, 373), (380, 373, 381, 388), (379, 380, 388, 387), (378, 379, 387, 386), (377, 378, 386, 385), (376, 377, 385, 384), (375, 376, 384, 383), (374, 375, 383, 382), (373, 374, 382, 381), (382, 383, 384, 385, 386, 387, 388, 381), (452, 451, 675, 676), (455, 454, 678, 679), (426, 428, 652, 624), (435, 434, 658, 659), (409, 410, 478, 477), (414, 415, 483, 482), (448, 447, 671, 672), (393, 394, 462, 461), (451, 450, 674, 675), (424, 426, 624, 596), (399, 400, 468, 467), (420, 422, 568, 540), (397, 398, 466, 465), (436, 435, 659, 660), (406, 407, 475, 474), (437, 436, 660, 661), (427, 425, 597, 625), (411, 412, 480, 479), (431, 430, 654, 655), (447, 446, 670, 671), (400, 401, 469, 468), (395, 396, 464, 463), (396, 397, 465, 464), (401, 402, 470, 469), (428, 456, 680, 652), (412, 413, 481, 480), (415, 416, 484, 483), (450, 449, 673, 674), (394, 395, 463, 462), (404, 405, 473, 472), (421, 419, 513, 541), (444, 443, 667, 668), (419, 417, 485, 513), (445, 444, 668, 669), (418, 420, 540, 512), (442, 441, 665, 666), (403, 404, 472, 471), (413, 414, 482, 481), (402, 403, 471, 470), (433, 432, 656, 657), (438, 437, 661, 662), (425, 423, 569, 597), (417, 389, 457, 485), (440, 439, 663, 664), (439, 438, 662, 663), (422, 424, 596, 568), (423, 421, 541, 569), (449, 448, 672, 673), (390, 391, 459, 458), (407, 408, 476, 475), (454, 453, 677, 678), (405, 406, 474, 473), (391, 392, 460, 459), (389, 390, 458, 457), (410, 411, 479, 478), (432, 431, 655, 656), (441, 440, 664, 665), (429, 427, 625, 653), (408, 409, 477, 476), (416, 418, 512, 484), (443, 442, 666, 667), (456, 455, 679, 680), (446, 445, 669, 670), (392, 393, 461, 460), (434, 433, 657, 658), (453, 452, 676, 677), (398, 399, 467, 466), (430, 429, 653, 654), (196, 168, 427, 429), (199, 198, 431, 432), (208, 207, 440, 441), (21, 22, 411, 410), (0, 1, 390, 389), (2, 3, 392, 391), (16, 17, 406, 405), (221, 220, 453, 454), (18, 19, 408, 407), (1, 2, 391, 390), (216, 215, 448, 449), (112, 84, 421, 423), (111, 139, 424, 422), (207, 206, 439, 440), (28, 0, 389, 417), (140, 112, 423, 425), (206, 205, 438, 439), (205, 204, 437, 438), (200, 199, 432, 433), (13, 14, 403, 402), (14, 15, 404, 403), (209, 208, 441, 442), (24, 25, 414, 413), (55, 83, 420, 418), (212, 211, 444, 445), (56, 28, 417, 419), (84, 56, 419, 421), (15, 16, 405, 404), (211, 210, 443, 444), (5, 6, 395, 394), (217, 216, 449, 450), (26, 27, 416, 415), (23, 24, 413, 412), (195, 223, 456, 428), (12, 13, 402, 401), (7, 8, 397, 396), (11, 12, 401, 400), (214, 213, 446, 447), (6, 7, 396, 395), (198, 197, 430, 431), (168, 140, 425, 427), (204, 203, 436, 437), (22, 23, 412, 411), (17, 18, 407, 406), (203, 202, 435, 436), (8, 9, 398, 397), (83, 111, 422, 420), (10, 11, 400, 399), (139, 167, 426, 424), (218, 217, 450, 451), (4, 5, 394, 393), (25, 26, 415, 414), (215, 214, 447, 448), (202, 201, 434, 435), (20, 21, 410, 409), (167, 195, 428, 426), (222, 221, 454, 455), (219, 218, 451, 452), (197, 196, 429, 430), (9, 10, 399, 398), (220, 219, 452, 453), (3, 4, 393, 392), (201, 200, 433, 434), (213, 212, 445, 446), (223, 222, 455, 456), (210, 209, 442, 443), (27, 55, 418, 416), (19, 20, 409, 408), (458, 486, 485, 457), (459, 487, 486, 458), (460, 488, 487, 459), (461, 489, 488, 460), (462, 490, 489, 461), (463, 491, 490, 462), (464, 492, 491, 463), (465, 493, 492, 464), (466, 494, 493, 465), (467, 495, 494, 466), (468, 496, 495, 467), (469, 497, 496, 468), (470, 498, 497, 469), (471, 499, 498, 470), (472, 500, 499, 471), (473, 501, 500, 472), (474, 502, 501, 473), (475, 503, 502, 474), (476, 504, 503, 475), (477, 505, 504, 476), (478, 506, 505, 477), (479, 507, 506, 478), (480, 508, 507, 479), (481, 509, 508, 480), (482, 510, 509, 481), (483, 511, 510, 482), (484, 512, 511, 483), (486, 514, 513, 485), (487, 515, 514, 486), (488, 516, 515, 487), (489, 517, 516, 488), (490, 518, 517, 489), (491, 519, 518, 490), (492, 520, 519, 491), (493, 521, 520, 492), (494, 522, 521, 493), (495, 523, 522, 494), (496, 524, 523, 495), (497, 525, 524, 496), (498, 526, 525, 497), (499, 527, 526, 498), (500, 528, 527, 499), (501, 529, 528, 500), (502, 530, 529, 501), (503, 531, 530, 502), (504, 532, 531, 503), (505, 533, 532, 504), (506, 534, 533, 505), (507, 535, 534, 506), (508, 536, 535, 507), (509, 537, 536, 508), (510, 538, 537, 509), (511, 539, 538, 510), (512, 540, 539, 511), (514, 542, 541, 513), (515, 543, 542, 514), (516, 544, 543, 515), (517, 545, 544, 516), (518, 546, 545, 517), (519, 547, 546, 518), (520, 548, 547, 519), (521, 549, 548, 520), (522, 550, 549, 521), (523, 551, 550, 522), (524, 552, 551, 523), (525, 553, 552, 524), (526, 554, 553, 525), (527, 555, 554, 526), (528, 556, 555, 527), (529, 557, 556, 528), (530, 558, 557, 529), (531, 559, 558, 530), (532, 560, 559, 531), (533, 561, 560, 532), (534, 562, 561, 533), (535, 563, 562, 534), (536, 564, 563, 535), (537, 565, 564, 536), (538, 566, 565, 537), (539, 567, 566, 538), (540, 568, 567, 539), (542, 570, 569, 541), (543, 571, 570, 542), (544, 572, 571, 543), (545, 573, 572, 544), (546, 574, 573, 545), (547, 575, 574, 546), (548, 576, 575, 547), (549, 577, 576, 548), (550, 578, 577, 549), (551, 579, 578, 550), (552, 580, 579, 551), (553, 581, 580, 552), (554, 582, 581, 553), (555, 583, 582, 554), (556, 584, 583, 555), (557, 585, 584, 556), (558, 586, 585, 557), (559, 587, 586, 558), (560, 588, 587, 559), (561, 589, 588, 560), (562, 590, 589, 561), (563, 591, 590, 562), (564, 592, 591, 563), (565, 593, 592, 564), (566, 594, 593, 565), (567, 595, 594, 566), (568, 596, 595, 567), (570, 598, 597, 569), (571, 599, 598, 570), (572, 600, 599, 571), (573, 601, 600, 572), (574, 602, 601, 573), (575, 603, 602, 574), (576, 604, 603, 575), (577, 605, 604, 576), (578, 606, 605, 577), (579, 607, 606, 578), (580, 608, 607, 579), (581, 609, 608, 580), (582, 610, 609, 581), (583, 611, 610, 582), (584, 612, 611, 583), (585, 613, 612, 584), (586, 614, 613, 585), (587, 615, 614, 586), (588, 616, 615, 587), (589, 617, 616, 588), (590, 618, 617, 589), (591, 619, 618, 590), (592, 620, 619, 591), (593, 621, 620, 592), (594, 622, 621, 593), (595, 623, 622, 594), (596, 624, 623, 595), (598, 626, 625, 597), (599, 627, 626, 598), (600, 628, 627, 599), (601, 629, 628, 600), (602, 630, 629, 601), (603, 631, 630, 602), (604, 632, 631, 603), (605, 633, 632, 604), (606, 634, 633, 605), (607, 635, 634, 606), (608, 636, 635, 607), (609, 637, 636, 608), (610, 638, 637, 609), (611, 639, 638, 610), (612, 640, 639, 611), (613, 641, 640, 612), (614, 642, 641, 613), (615, 643, 642, 614), (616, 644, 643, 615), (617, 645, 644, 616), (618, 646, 645, 617), (619, 647, 646, 618), (620, 648, 647, 619), (621, 649, 648, 620), (622, 650, 649, 621), (623, 651, 650, 622), (624, 652, 651, 623), (626, 654, 653, 625), (627, 655, 654, 626), (628, 656, 655, 627), (629, 657, 656, 628), (630, 658, 657, 629), (631, 659, 658, 630), (632, 660, 659, 631), (633, 661, 660, 632), (634, 662, 661, 633), (635, 663, 662, 634), (636, 664, 663, 635), (637, 665, 664, 636), (638, 666, 665, 637), (639, 667, 666, 638), (640, 668, 667, 639), (641, 669, 668, 640), (642, 670, 669, 641), (643, 671, 670, 642), (644, 672, 671, 643), (645, 673, 672, 644), (646, 674, 673, 645), (647, 675, 674, 646), (648, 676, 675, 647), (649, 677, 676, 648), (650, 678, 677, 649), (651, 679, 678, 650), (652, 680, 679, 651)])
me_circle_002.polygons.foreach_set('use_smooth', [True] * 621)
me_circle_002.use_remesh_preserve_volume = False
me_circle_002.use_remesh_preserve_attributes = False
me_circle_002.use_mirror_vertex_groups = False
me_circle_002.update()
me_cylinder = bpy.data.meshes.new('Cylinder')
me_cylinder.from_pydata([(0.0, 1.0, -1.0), (0.0, 1.0, 1.0), (0.1951, 0.9808, -1.0), (0.1951, 0.9808, 1.0), (0.3827, 0.9239, -1.0), (0.3827, 0.9239, 1.0), (0.5556, 0.8315, -1.0), (0.5556, 0.8315, 1.0), (0.7071, 0.7071, -1.0), (0.7071, 0.7071, 1.0), (0.8315, 0.5556, -1.0), (0.8315, 0.5556, 1.0), (0.9239, 0.3827, -1.0), (0.9239, 0.3827, 1.0), (0.9808, 0.1951, -1.0), (0.9808, 0.1951, 1.0), (1.0, 7.55e-08, -1.0), (1.0, 7.55e-08, 1.0), (0.9808, -0.1951, -1.0), (0.9808, -0.1951, 1.0), (0.9239, -0.3827, -1.0), (0.9239, -0.3827, 1.0), (0.8315, -0.5556, -1.0), (0.8315, -0.5556, 1.0), (0.7071, -0.7071, -1.0), (0.7071, -0.7071, 1.0), (0.5556, -0.8315, -1.0), (0.5556, -0.8315, 1.0), (0.3827, -0.9239, -1.0), (0.3827, -0.9239, 1.0), (0.1951, -0.9808, -1.0), (0.1951, -0.9808, 1.0), (-3.258e-07, -1.0, -1.0), (-3.258e-07, -1.0, 1.0), (-0.1951, -0.9808, -1.0), (-0.1951, -0.9808, 1.0), (-0.3827, -0.9239, -1.0), (-0.3827, -0.9239, 1.0), (-0.5556, -0.8315, -1.0), (-0.5556, -0.8315, 1.0), (-0.7071, -0.7071, -1.0), (-0.7071, -0.7071, 1.0), (-0.8315, -0.5556, -1.0), (-0.8315, -0.5556, 1.0), (-0.9239, -0.3827, -1.0), (-0.9239, -0.3827, 1.0), (-0.9808, -0.1951, -1.0), (-0.9808, -0.1951, 1.0), (-1.0, 9.656e-07, -1.0), (-1.0, 9.656e-07, 1.0), (-0.9808, 0.1951, -1.0), (-0.9808, 0.1951, 1.0), (-0.9239, 0.3827, -1.0), (-0.9239, 0.3827, 1.0), (-0.8315, 0.5556, -1.0), (-0.8315, 0.5556, 1.0), (-0.7071, 0.7071, -1.0), (-0.7071, 0.7071, 1.0), (-0.5556, 0.8315, -1.0), (-0.5556, 0.8315, 1.0), (-0.3827, 0.9239, -1.0), (-0.3827, 0.9239, 1.0), (-0.1951, 0.9808, -1.0), (-0.1951, 0.9808, 1.0), (0.0, 1.0, 3.038), (0.1951, 0.9808, 3.038), (0.3827, 0.9239, 3.038), (0.5556, 0.8315, 3.038), (0.7071, 0.7071, 3.038), (0.8315, 0.5556, 3.038), (0.9239, 0.3827, 3.038), (0.9808, 0.1951, 3.038), (1.0, 7.55e-08, 3.038), (0.9808, -0.1951, 3.038), (0.9239, -0.3827, 3.038), (0.8315, -0.5556, 3.038), (0.7071, -0.7071, 3.038), (0.5556, -0.8315, 3.038), (0.3827, -0.9239, 3.038), (0.1951, -0.9808, 3.038), (-3.258e-07, -1.0, 3.038), (-0.1951, -0.9808, 3.038), (-0.3827, -0.9239, 3.038), (-0.5556, -0.8315, 3.038), (-0.7071, -0.7071, 3.038), (-0.8315, -0.5556, 3.038), (-0.9239, -0.3827, 3.038), (-0.9808, -0.1951, 3.038), (-1.0, 9.656e-07, 3.038), (-0.9808, 0.1951, 3.038), (-0.9239, 0.3827, 3.038), (-0.8315, 0.5556, 3.038), (-0.7071, 0.7071, 3.038), (-0.5556, 0.8315, 3.038), (-0.3827, 0.9239, 3.038), (-0.1951, 0.9808, 3.038), (-7.987e-08, 0.8879, 3.321), (0.1732, 0.8708, 3.321), (0.3398, 0.8203, 3.321), (0.4933, 0.7382, 3.321), (0.6278, 0.6278, 3.321), (0.7382, 0.4933, 3.321), (0.8203, 0.3398, 3.321), (0.8708, 0.1732, 3.321), (0.8879, 9.899e-08, 3.321), (0.8708, -0.1732, 3.321), (0.8203, -0.3398, 3.321), (0.7382, -0.4933, 3.321), (0.6278, -0.6278, 3.321), (0.4933, -0.7382, 3.321), (0.3398, -0.8203, 3.321), (0.1732, -0.8708, 3.321), (-3.692e-07, -0.8879, 3.321), (-0.1732, -0.8708, 3.321), (-0.3398, -0.8203, 3.321), (-0.4933, -0.7382, 3.321), (-0.6278, -0.6278, 3.321), (-0.7382, -0.4933, 3.321), (-0.8203, -0.3398, 3.321), (-0.8708, -0.1732, 3.321), (-0.8879, 8.893e-07, 3.321), (-0.8708, 0.1732, 3.321), (-0.8203, 0.3398, 3.321), (-0.7382, 0.4933, 3.321), (-0.6278, 0.6278, 3.321), (-0.4933, 0.7382, 3.321), (-0.3398, 0.8203, 3.321), (-0.1732, 0.8708, 3.321), (-6.636e-08, 0.6792, 3.534), (0.1325, 0.6662, 3.534), (0.2599, 0.6275, 3.534), (0.3774, 0.5648, 3.534), (0.4803, 0.4803, 3.534), (0.5648, 0.3774, 3.534), (0.6275, 0.2599, 3.534), (0.6662, 0.1325, 3.534), (0.6792, 1.449e-07, 3.534), (0.6662, -0.1325, 3.534), (0.6275, -0.2599, 3.534), (0.5648, -0.3774, 3.534), (0.4803, -0.4803, 3.534), (0.3774, -0.5648, 3.534), (0.2599, -0.6275, 3.534), (0.1325, -0.6662, 3.534), (-2.877e-07, -0.6792, 3.534), (-0.1325, -0.6662, 3.534), (-0.2599, -0.6275, 3.534), (-0.3774, -0.5648, 3.534), (-0.4803, -0.4803, 3.534), (-0.5648, -0.3774, 3.534), (-0.6275, -0.2599, 3.534), (-0.6662, -0.1325, 3.534), (-0.6792, 7.495e-07, 3.534), (-0.6662, 0.1325, 3.534), (-0.6275, 0.2599, 3.534), (-0.5648, 0.3774, 3.534), (-0.4803, 0.4803, 3.534), (-0.3774, 0.5648, 3.534), (-0.2599, 0.6275, 3.534), (-0.1325, 0.6662, 3.534), (1.321e-07, 0.3963, 3.77), (0.07731, 0.3886, 3.77), (0.1516, 0.3661, 3.77), (0.2202, 0.3295, 3.77), (0.2802, 0.2802, 3.77), (0.3295, 0.2202, 3.77), (0.3661, 0.1516, 3.77), (0.3886, 0.07731, 3.77), (0.3963, 2.087e-07, 3.77), (0.3886, -0.07731, 3.77), (0.3661, -0.1516, 3.77), (0.3295, -0.2202, 3.77), (0.2802, -0.2802, 3.77), (0.2202, -0.3295, 3.77), (0.1516, -0.3661, 3.77), (0.07731, -0.3886, 3.77), (3.005e-09, -0.3963, 3.77), (-0.07731, -0.3886, 3.77), (-0.1516, -0.3661, 3.77), (-0.2202, -0.3295, 3.77), (-0.2802, -0.2802, 3.77), (-0.3295, -0.2202, 3.77), (-0.3661, -0.1516, 3.77), (-0.3886, -0.07731, 3.77), (-0.3963, 5.614e-07, 3.77), (-0.3886, 0.07731, 3.77), (-0.3661, 0.1516, 3.77), (-0.3295, 0.2202, 3.77), (-0.2802, 0.2802, 3.77), (-0.2202, 0.3295, 3.77), (-0.1516, 0.3661, 3.77), (-0.07731, 0.3886, 3.77), (2.146e-06, 0.3963, 14.67), (0.07731, 0.3886, 14.67), (0.1516, 0.3661, 14.67), (0.2202, 0.3295, 14.67), (0.2802, 0.2802, 14.67), (0.3295, 0.2202, 14.67), (0.3661, 0.1516, 14.67), (0.3887, 0.07731, 14.67), (0.3963, 2.087e-07, 14.67), (0.3887, -0.07731, 14.67), (0.3661, -0.1516, 14.67), (0.3295, -0.2202, 14.67), (0.2802, -0.2802, 14.67), (0.2202, -0.3295, 14.67), (0.1516, -0.3661, 14.67), (0.07731, -0.3886, 14.67), (2.017e-06, -0.3963, 14.67), (-0.0773, -0.3886, 14.67), (-0.1516, -0.3661, 14.67), (-0.2201, -0.3295, 14.67), (-0.2802, -0.2802, 14.67), (-0.3295, -0.2202, 14.67), (-0.3661, -0.1516, 14.67), (-0.3886, -0.07731, 14.67), (-0.3963, 5.614e-07, 14.67), (-0.3886, 0.07731, 14.67), (-0.3661, 0.1516, 14.67), (-0.3295, 0.2202, 14.67), (-0.2802, 0.2802, 14.67), (-0.2201, 0.3295, 14.67), (-0.1516, 0.3661, 14.67), (-0.0773, 0.3886, 14.67), (1.405e-06, 0.02341, 14.93), (0.004569, 0.02296, 14.93), (0.008961, 0.02163, 14.93), (0.01301, 0.01947, 14.93), (0.01656, 0.01656, 14.93), (0.01947, 0.01301, 14.93), (0.02163, 0.00896, 14.93), (0.02296, 0.004568, 14.93), (0.02341, 3.041e-07, 14.93), (0.02296, -0.004567, 14.93), (0.02163, -0.008959, 14.93), (0.01947, -0.01301, 14.93), (0.01656, -0.01656, 14.93), (0.01301, -0.01947, 14.93), (0.008961, -0.02163, 14.93), (0.004569, -0.02296, 14.93), (1.397e-06, -0.02341, 14.93), (-0.004566, -0.02296, 14.93), (-0.008958, -0.02163, 14.93), (-0.01301, -0.01947, 14.93), (-0.01655, -0.01656, 14.93), (-0.01947, -0.01301, 14.93), (-0.02163, -0.008959, 14.93), (-0.02296, -0.004567, 14.93), (-0.02341, 3.25e-07, 14.93), (-0.02296, 0.004568, 14.93), (-0.02163, 0.00896, 14.93), (-0.01947, 0.01301, 14.93), (-0.01655, 0.01656, 14.93), (-0.01301, 0.01947, 14.93), (-0.008958, 0.02163, 14.93), (-0.004566, 0.02296, 14.93)], [], [(0, 1, 3, 2), (2, 3, 5, 4), (4, 5, 7, 6), (6, 7, 9, 8), (8, 9, 11, 10), (10, 11, 13, 12), (12, 13, 15, 14), (14, 15, 17, 16), (16, 17, 19, 18), (18, 19, 21, 20), (20, 21, 23, 22), (22, 23, 25, 24), (24, 25, 27, 26), (26, 27, 29, 28), (28, 29, 31, 30), (30, 31, 33, 32), (32, 33, 35, 34), (34, 35, 37, 36), (36, 37, 39, 38), (38, 39, 41, 40), (40, 41, 43, 42), (42, 43, 45, 44), (44, 45, 47, 46), (46, 47, 49, 48), (48, 49, 51, 50), (50, 51, 53, 52), (52, 53, 55, 54), (54, 55, 57, 56), (56, 57, 59, 58), (58, 59, 61, 60), (51, 49, 88, 89), (62, 63, 1, 0), (60, 61, 63, 62), (0, 2, 4, 6, 8, 10, 12, 14, 16, 18, 20, 22, 24, 26, 28, 30, 32, 34, 36, 38, 40, 42, 44, 46, 48, 50, 52, 54, 56, 58, 60, 62), (87, 86, 118, 119), (7, 5, 66, 67), (29, 27, 77, 78), (57, 55, 91, 92), (35, 33, 80, 81), (13, 11, 69, 70), (63, 61, 94, 95), (41, 39, 83, 84), (19, 17, 72, 73), (47, 45, 86, 87), (25, 23, 75, 76), (53, 51, 89, 90), (9, 7, 67, 68), (31, 29, 78, 79), (59, 57, 92, 93), (37, 35, 81, 82), (15, 13, 70, 71), (1, 63, 95, 64), (43, 41, 84, 85), (21, 19, 73, 74), (49, 47, 87, 88), (5, 3, 65, 66), (27, 25, 76, 77), (55, 53, 90, 91), (11, 9, 68, 69), (33, 31, 79, 80), (61, 59, 93, 94), (39, 37, 82, 83), (3, 1, 64, 65), (17, 15, 71, 72), (45, 43, 85, 86), (23, 21, 74, 75), (121, 120, 152, 153), (65, 64, 96, 97), (76, 75, 107, 108), (64, 95, 127, 96), (85, 84, 116, 117), (74, 73, 105, 106), (94, 93, 125, 126), (83, 82, 114, 115), (72, 71, 103, 104), (92, 91, 123, 124), (81, 80, 112, 113), (70, 69, 101, 102), (90, 89, 121, 122), (68, 67, 99, 100), (79, 78, 110, 111), (88, 87, 119, 120), (66, 65, 97, 98), (77, 76, 108, 109), (86, 85, 117, 118), (75, 74, 106, 107), (95, 94, 126, 127), (84, 83, 115, 116), (73, 72, 104, 105), (93, 92, 124, 125), (82, 81, 113, 114), (71, 70, 102, 103), (91, 90, 122, 123), (69, 68, 100, 101), (80, 79, 111, 112), (89, 88, 120, 121), (67, 66, 98, 99), (78, 77, 109, 110), (155, 154, 186, 187), (99, 98, 130, 131), (110, 109, 141, 142), (119, 118, 150, 151), (97, 96, 128, 129), (108, 107, 139, 140), (96, 127, 159, 128), (117, 116, 148, 149), (106, 105, 137, 138), (126, 125, 157, 158), (115, 114, 146, 147), (104, 103, 135, 136), (124, 123, 155, 156), (113, 112, 144, 145), (102, 101, 133, 134), (122, 121, 153, 154), (100, 99, 131, 132), (111, 110, 142, 143), (120, 119, 151, 152), (98, 97, 129, 130), (109, 108, 140, 141), (118, 117, 149, 150), (107, 106, 138, 139), (127, 126, 158, 159), (116, 115, 147, 148), (105, 104, 136, 137), (125, 124, 156, 157), (114, 113, 145, 146), (103, 102, 134, 135), (123, 122, 154, 155), (101, 100, 132, 133), (112, 111, 143, 144), (189, 188, 220, 221), (133, 132, 164, 165), (144, 143, 175, 176), (153, 152, 184, 185), (131, 130, 162, 163), (142, 141, 173, 174), (151, 150, 182, 183), (129, 128, 160, 161), (140, 139, 171, 172), (128, 159, 191, 160), (149, 148, 180, 181), (138, 137, 169, 170), (158, 157, 189, 190), (147, 146, 178, 179), (136, 135, 167, 168), (156, 155, 187, 188), (145, 144, 176, 177), (134, 133, 165, 166), (154, 153, 185, 186), (132, 131, 163, 164), (143, 142, 174, 175), (152, 151, 183, 184), (130, 129, 161, 162), (141, 140, 172, 173), (150, 149, 181, 182), (139, 138, 170, 171), (159, 158, 190, 191), (148, 147, 179, 180), (137, 136, 168, 169), (157, 156, 188, 189), (146, 145, 177, 178), (135, 134, 166, 167), (223, 222, 254, 255), (178, 177, 209, 210), (167, 166, 198, 199), (187, 186, 218, 219), (165, 164, 196, 197), (176, 175, 207, 208), (185, 184, 216, 217), (163, 162, 194, 195), (174, 173, 205, 206), (183, 182, 214, 215), (161, 160, 192, 193), (172, 171, 203, 204), (160, 191, 223, 192), (181, 180, 212, 213), (170, 169, 201, 202), (190, 189, 221, 222), (179, 178, 210, 211), (168, 167, 199, 200), (188, 187, 219, 220), (177, 176, 208, 209), (166, 165, 197, 198), (186, 185, 217, 218), (164, 163, 195, 196), (175, 174, 206, 207), (184, 183, 215, 216), (162, 161, 193, 194), (173, 172, 204, 205), (182, 181, 213, 214), (171, 170, 202, 203), (191, 190, 222, 223), (180, 179, 211, 212), (169, 168, 200, 201), (225, 224, 255, 254, 253, 252, 251, 250, 249, 248, 247, 246, 245, 244, 243, 242, 241, 240, 239, 238, 237, 236, 235, 234, 233, 232, 231, 230, 229, 228, 227, 226), (212, 211, 243, 244), (201, 200, 232, 233), (221, 220, 252, 253), (210, 209, 241, 242), (199, 198, 230, 231), (219, 218, 250, 251), (197, 196, 228, 229), (208, 207, 239, 240), (217, 216, 248, 249), (195, 194, 226, 227), (206, 205, 237, 238), (215, 214, 246, 247), (193, 192, 224, 225), (204, 203, 235, 236), (192, 223, 255, 224), (213, 212, 244, 245), (202, 201, 233, 234), (222, 221, 253, 254), (211, 210, 242, 243), (200, 199, 231, 232), (220, 219, 251, 252), (209, 208, 240, 241), (198, 197, 229, 230), (218, 217, 249, 250), (196, 195, 227, 228), (207, 206, 238, 239), (216, 215, 247, 248), (194, 193, 225, 226), (205, 204, 236, 237), (214, 213, 245, 246), (203, 202, 234, 235)])
me_cylinder.polygons.foreach_set('use_smooth', [True] * 226)
me_cylinder.use_remesh_preserve_volume = False
me_cylinder.use_remesh_preserve_attributes = False
me_cylinder.use_mirror_vertex_groups = False
me_cylinder.update()

# ---- objects
ob_circle_002 = bpy.data.objects.new('Circle.002', me_circle_002)
ob_circle_001 = bpy.data.objects.new('Circle.001', me_circle_002)
ob_cylinder = bpy.data.objects.new('Cylinder', me_cylinder)
ob_lamp = bpy.data.objects.new('Lamp', light_lamp)
ob_camera = bpy.data.objects.new('Camera', cam_camera)

# ---- transforms, parenting, visibility, modifiers, constraints
ob_circle_002.location = (0.1599, 0.09011, 9.418)
ob_circle_002.rotation_euler = (-0.002557, 0.02361, 1.571)
ob_circle_002.scale = (0.7339, 0.7339, 0.7339)
ob_circle_002.lineart.crease_threshold = 0.0
_m = ob_circle_002.modifiers.new('Subsurf', 'SUBSURF')
_m.uv_smooth = 'PRESERVE_CORNERS'
_m.quality = 2
_m.levels = 2
_m.show_only_control_edges = False
_m = ob_circle_002.modifiers.new('Array', 'ARRAY')
_m.count = 3
_m.constant_offset_displace = (0.0, 0.0, 0.0)
_m.relative_offset_displace = (0.0, 0.0, -1.0)
ob_circle_001.location = (0.01824, -0.1866, 9.417)
ob_circle_001.scale = (0.7339, 0.7339, 0.7339)
ob_circle_001.lineart.crease_threshold = 0.0
_m = ob_circle_001.modifiers.new('Subsurf', 'SUBSURF')
_m.uv_smooth = 'PRESERVE_CORNERS'
_m.quality = 2
_m.levels = 2
_m.show_only_control_edges = False
_m = ob_circle_001.modifiers.new('Array', 'ARRAY')
_m.count = 3
_m.constant_offset_displace = (0.0, 0.0, 0.0)
_m.relative_offset_displace = (0.0, 0.0, -1.0)
ob_cylinder.location = (-0.007631, 0.03993, 0.7067)
ob_cylinder.scale = (0.6511, 0.6511, 0.6511)
ob_cylinder.lineart.crease_threshold = 0.0
_m = ob_cylinder.modifiers.new('Bevel', 'BEVEL')
_m.limit_method = 'NONE'
_m.spread = 0.0
ob_lamp.location = (4.076, 1.005, 5.904)
ob_lamp.rotation_euler = (0.6503, 0.05522, 1.866)
ob_lamp.lock_rotations_4d = False
ob_lamp.empty_display_type = 'ARROWS'
ob_lamp.color = (0.0, 0.0, 0.0, 0.0)
ob_lamp.lineart.crease_threshold = 0.0
ob_camera.location = (7.481, -6.508, 5.344)
ob_camera.rotation_euler = (1.109, 0.01082, 0.8149)
ob_camera.lock_rotations_4d = False
ob_camera.empty_display_type = 'ARROWS'
ob_camera.color = (0.0, 0.0, 0.0, 0.0)
ob_camera.display_type = 'WIRE'
ob_camera.lineart.crease_threshold = 0.0

# ---- collection membership
col_collection_1.objects.link(ob_circle_002)
col_collection_1.objects.link(ob_circle_001)
col_collection_1.objects.link(ob_cylinder)
col_collection_1.objects.link(ob_lamp)
col_collection_1.objects.link(ob_camera)

# ---- scene / render settings (as saved in the file)
scene.camera = ob_camera
scene.frame_start = 1; scene.frame_end = 250; scene.frame_set(1)
scene.render.engine = 'BLENDER_EEVEE_NEXT'
scene.render.resolution_percentage = 50
scene.render.dither_intensity = 0.0
scene.cycles.use_denoising = False
scene.cycles.samples = 10
scene.cycles.sampling_pattern = 'TABULATED_SOBOL'
scene.cycles.light_sampling_threshold = 0.0
scene.cycles.use_adaptive_sampling = False
scene.cycles.use_light_tree = False
scene.cycles.blur_glossy = 0.0
scene.cycles.pixel_filter_type = 'GAUSSIAN'
scene.cycles.sample_clamp_indirect = 0.0
scene.view_settings.view_transform = 'Standard'
bpy.context.view_layer.update()
